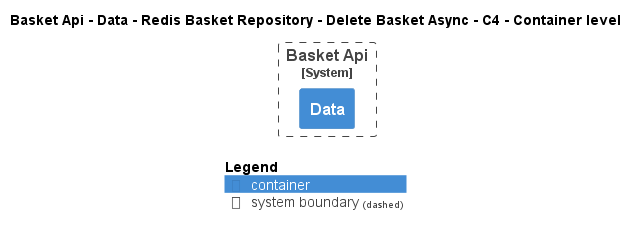

The diagram above was rendered by PlantUML. Its source (embedded in the PNG):
@startuml
!pragma layout smetana
!include ..\..\..\..\..\..\..\..\.c4s\C4_Container.puml

AddElementTag("state:new", $bgColor=green, $fontColor=#ffffff, $borderColor=green, $shadowing="False")
AddElementTag("state:changed", $bgColor=orange, $fontColor=#ffffff, $borderColor=orange, $shadowing="False")
AddElementTag("state:removed", $bgColor=red, $fontColor=#ffffff, $borderColor=red, $shadowing="False")

AddRelTag("state:new", $textColor=green, $lineColor=green)
AddRelTag("state:changed", $textColor=orange, $lineColor=orange)
AddRelTag("state:removed", $textColor=red, $lineColor=red)

SHOW_PERSON_PORTRAIT()
LAYOUT_TOP_DOWN()

skinparam linetype polyline

title Basket Api - Data - Redis Basket Repository - Delete Basket Async - C4 - Container level


System_Boundary(dotnet.eShop.Architecture.SoftwareSystems.BasketApi, "Basket Api") {
    Container(dotnet.eShop.Architecture.SoftwareSystems.BasketApi.Containers.Data, "Data", "", "")
}



SHOW_LEGEND()
@enduml